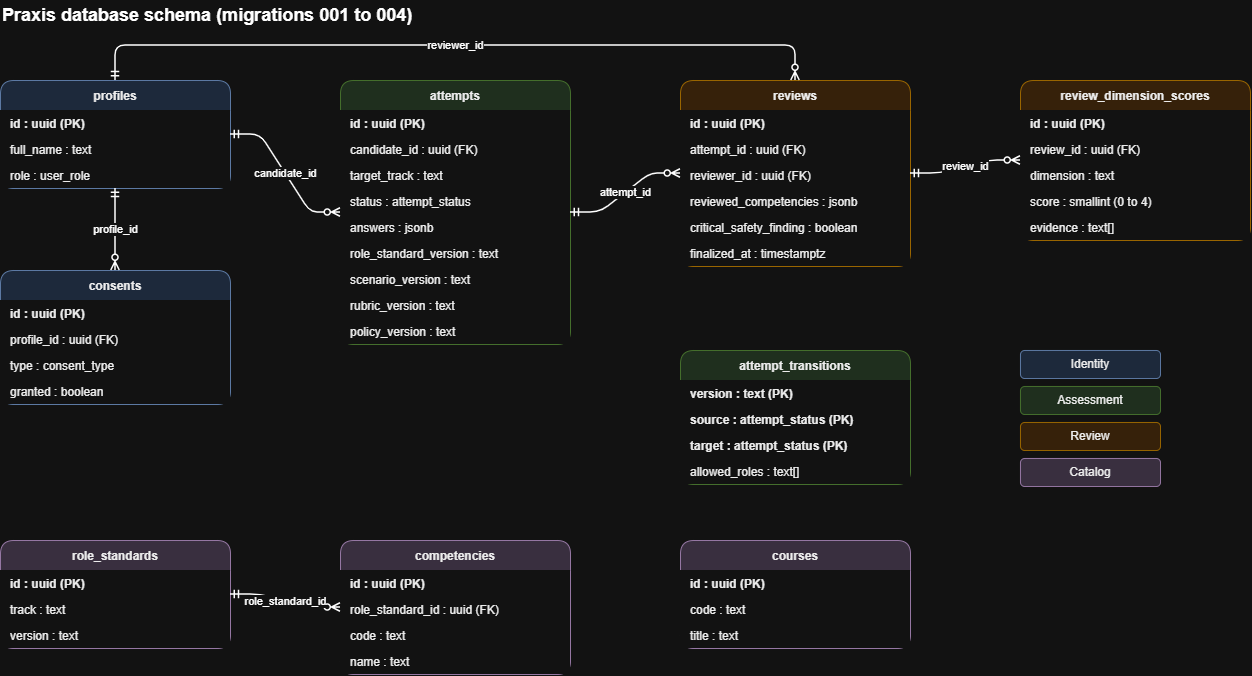

The diagram above was exported from draw.io. Its source (the exported page's mxGraphModel, read from the mxfile embedded in the PNG):
<mxGraphModel dx="1288" dy="1660" grid="1" gridSize="10" guides="1" tooltips="1" connect="1" arrows="1" fold="1" page="1" pageScale="1" pageWidth="1400" pageHeight="900" math="0" shadow="0">
  <root>
    <mxCell id="0" />
    <mxCell id="1" parent="0" />
    <mxCell id="title" parent="1" style="text;html=1;align=left;verticalAlign=middle;fontSize=18;fontStyle=1;" value="Praxis database schema (migrations 001 to 004)" vertex="1">
      <mxGeometry height="30" width="600" x="40" y="-20" as="geometry" />
    </mxCell>
    <mxCell id="t_profiles" parent="1" style="swimlane;fontStyle=1;childLayout=stackLayout;horizontal=1;startSize=30;horizontalStack=0;resizeParent=1;resizeParentMax=0;resizeLast=0;collapsible=0;marginBottom=0;fillColor=#dae8fc;strokeColor=#6c8ebf;fontColor=#000000;rounded=1;" value="profiles" vertex="1">
      <mxGeometry height="108" width="230" x="40" y="60" as="geometry" />
    </mxCell>
    <mxCell id="t_profiles_r0" parent="t_profiles" style="text;strokeColor=none;fillColor=#ffffff;align=left;verticalAlign=middle;spacingLeft=8;spacingRight=4;overflow=hidden;rotatable=0;points=[[0,0.5],[1,0.5]];portConstraint=eastwest;fontColor=#000000;fontStyle=1;" value="id : uuid (PK)" vertex="1">
      <mxGeometry height="26" width="230" y="30" as="geometry" />
    </mxCell>
    <mxCell id="t_profiles_r1" parent="t_profiles" style="text;strokeColor=none;fillColor=#ffffff;align=left;verticalAlign=middle;spacingLeft=8;spacingRight=4;overflow=hidden;rotatable=0;points=[[0,0.5],[1,0.5]];portConstraint=eastwest;fontColor=#000000;" value="full_name : text" vertex="1">
      <mxGeometry height="26" width="230" y="56" as="geometry" />
    </mxCell>
    <mxCell id="t_profiles_r2" parent="t_profiles" style="text;strokeColor=none;fillColor=#ffffff;align=left;verticalAlign=middle;spacingLeft=8;spacingRight=4;overflow=hidden;rotatable=0;points=[[0,0.5],[1,0.5]];portConstraint=eastwest;fontColor=#000000;" value="role : user_role" vertex="1">
      <mxGeometry height="26" width="230" y="82" as="geometry" />
    </mxCell>
    <mxCell id="t_consents" parent="1" style="swimlane;fontStyle=1;childLayout=stackLayout;horizontal=1;startSize=30;horizontalStack=0;resizeParent=1;resizeParentMax=0;resizeLast=0;collapsible=0;marginBottom=0;fillColor=#dae8fc;strokeColor=#6c8ebf;fontColor=#000000;rounded=1;" value="consents" vertex="1">
      <mxGeometry height="134" width="230" x="40" y="250" as="geometry" />
    </mxCell>
    <mxCell id="t_consents_r0" parent="t_consents" style="text;strokeColor=none;fillColor=#ffffff;align=left;verticalAlign=middle;spacingLeft=8;spacingRight=4;overflow=hidden;rotatable=0;points=[[0,0.5],[1,0.5]];portConstraint=eastwest;fontColor=#000000;fontStyle=1;" value="id : uuid (PK)" vertex="1">
      <mxGeometry height="26" width="230" y="30" as="geometry" />
    </mxCell>
    <mxCell id="t_consents_r1" parent="t_consents" style="text;strokeColor=none;fillColor=#ffffff;align=left;verticalAlign=middle;spacingLeft=8;spacingRight=4;overflow=hidden;rotatable=0;points=[[0,0.5],[1,0.5]];portConstraint=eastwest;fontColor=#000000;" value="profile_id : uuid (FK)" vertex="1">
      <mxGeometry height="26" width="230" y="56" as="geometry" />
    </mxCell>
    <mxCell id="t_consents_r2" parent="t_consents" style="text;strokeColor=none;fillColor=#ffffff;align=left;verticalAlign=middle;spacingLeft=8;spacingRight=4;overflow=hidden;rotatable=0;points=[[0,0.5],[1,0.5]];portConstraint=eastwest;fontColor=#000000;" value="type : consent_type" vertex="1">
      <mxGeometry height="26" width="230" y="82" as="geometry" />
    </mxCell>
    <mxCell id="t_consents_r3" parent="t_consents" style="text;strokeColor=none;fillColor=#ffffff;align=left;verticalAlign=middle;spacingLeft=8;spacingRight=4;overflow=hidden;rotatable=0;points=[[0,0.5],[1,0.5]];portConstraint=eastwest;fontColor=#000000;" value="granted : boolean" vertex="1">
      <mxGeometry height="26" width="230" y="108" as="geometry" />
    </mxCell>
    <mxCell id="t_attempts" parent="1" style="swimlane;fontStyle=1;childLayout=stackLayout;horizontal=1;startSize=30;horizontalStack=0;resizeParent=1;resizeParentMax=0;resizeLast=0;collapsible=0;marginBottom=0;fillColor=#d5e8d4;strokeColor=#82b366;fontColor=#000000;rounded=1;" value="attempts" vertex="1">
      <mxGeometry height="264" width="230" x="380" y="60" as="geometry" />
    </mxCell>
    <mxCell id="t_attempts_r0" parent="t_attempts" style="text;strokeColor=none;fillColor=#ffffff;align=left;verticalAlign=middle;spacingLeft=8;spacingRight=4;overflow=hidden;rotatable=0;points=[[0,0.5],[1,0.5]];portConstraint=eastwest;fontColor=#000000;fontStyle=1;" value="id : uuid (PK)" vertex="1">
      <mxGeometry height="26" width="230" y="30" as="geometry" />
    </mxCell>
    <mxCell id="t_attempts_r1" parent="t_attempts" style="text;strokeColor=none;fillColor=#ffffff;align=left;verticalAlign=middle;spacingLeft=8;spacingRight=4;overflow=hidden;rotatable=0;points=[[0,0.5],[1,0.5]];portConstraint=eastwest;fontColor=#000000;" value="candidate_id : uuid (FK)" vertex="1">
      <mxGeometry height="26" width="230" y="56" as="geometry" />
    </mxCell>
    <mxCell id="t_attempts_r2" parent="t_attempts" style="text;strokeColor=none;fillColor=#ffffff;align=left;verticalAlign=middle;spacingLeft=8;spacingRight=4;overflow=hidden;rotatable=0;points=[[0,0.5],[1,0.5]];portConstraint=eastwest;fontColor=#000000;" value="target_track : text" vertex="1">
      <mxGeometry height="26" width="230" y="82" as="geometry" />
    </mxCell>
    <mxCell id="t_attempts_r3" parent="t_attempts" style="text;strokeColor=none;fillColor=#ffffff;align=left;verticalAlign=middle;spacingLeft=8;spacingRight=4;overflow=hidden;rotatable=0;points=[[0,0.5],[1,0.5]];portConstraint=eastwest;fontColor=#000000;" value="status : attempt_status" vertex="1">
      <mxGeometry height="26" width="230" y="108" as="geometry" />
    </mxCell>
    <mxCell id="t_attempts_r4" parent="t_attempts" style="text;strokeColor=none;fillColor=#ffffff;align=left;verticalAlign=middle;spacingLeft=8;spacingRight=4;overflow=hidden;rotatable=0;points=[[0,0.5],[1,0.5]];portConstraint=eastwest;fontColor=#000000;" value="answers : jsonb" vertex="1">
      <mxGeometry height="26" width="230" y="134" as="geometry" />
    </mxCell>
    <mxCell id="t_attempts_r5" parent="t_attempts" style="text;strokeColor=none;fillColor=#ffffff;align=left;verticalAlign=middle;spacingLeft=8;spacingRight=4;overflow=hidden;rotatable=0;points=[[0,0.5],[1,0.5]];portConstraint=eastwest;fontColor=#000000;" value="role_standard_version : text" vertex="1">
      <mxGeometry height="26" width="230" y="160" as="geometry" />
    </mxCell>
    <mxCell id="t_attempts_r6" parent="t_attempts" style="text;strokeColor=none;fillColor=#ffffff;align=left;verticalAlign=middle;spacingLeft=8;spacingRight=4;overflow=hidden;rotatable=0;points=[[0,0.5],[1,0.5]];portConstraint=eastwest;fontColor=#000000;" value="scenario_version : text" vertex="1">
      <mxGeometry height="26" width="230" y="186" as="geometry" />
    </mxCell>
    <mxCell id="t_attempts_r7" parent="t_attempts" style="text;strokeColor=none;fillColor=#ffffff;align=left;verticalAlign=middle;spacingLeft=8;spacingRight=4;overflow=hidden;rotatable=0;points=[[0,0.5],[1,0.5]];portConstraint=eastwest;fontColor=#000000;" value="rubric_version : text" vertex="1">
      <mxGeometry height="26" width="230" y="212" as="geometry" />
    </mxCell>
    <mxCell id="t_attempts_r8" parent="t_attempts" style="text;strokeColor=none;fillColor=#ffffff;align=left;verticalAlign=middle;spacingLeft=8;spacingRight=4;overflow=hidden;rotatable=0;points=[[0,0.5],[1,0.5]];portConstraint=eastwest;fontColor=#000000;" value="policy_version : text" vertex="1">
      <mxGeometry height="26" width="230" y="238" as="geometry" />
    </mxCell>
    <mxCell id="t_attempt_transitions" parent="1" style="swimlane;fontStyle=1;childLayout=stackLayout;horizontal=1;startSize=30;horizontalStack=0;resizeParent=1;resizeParentMax=0;resizeLast=0;collapsible=0;marginBottom=0;fillColor=#d5e8d4;strokeColor=#82b366;fontColor=#000000;rounded=1;" value="attempt_transitions" vertex="1">
      <mxGeometry height="134" width="230" x="720" y="330" as="geometry" />
    </mxCell>
    <mxCell id="t_attempt_transitions_r0" parent="t_attempt_transitions" style="text;strokeColor=none;fillColor=#ffffff;align=left;verticalAlign=middle;spacingLeft=8;spacingRight=4;overflow=hidden;rotatable=0;points=[[0,0.5],[1,0.5]];portConstraint=eastwest;fontColor=#000000;fontStyle=1;" value="version : text (PK)" vertex="1">
      <mxGeometry height="26" width="230" y="30" as="geometry" />
    </mxCell>
    <mxCell id="t_attempt_transitions_r1" parent="t_attempt_transitions" style="text;strokeColor=none;fillColor=#ffffff;align=left;verticalAlign=middle;spacingLeft=8;spacingRight=4;overflow=hidden;rotatable=0;points=[[0,0.5],[1,0.5]];portConstraint=eastwest;fontColor=#000000;fontStyle=1;" value="source : attempt_status (PK)" vertex="1">
      <mxGeometry height="26" width="230" y="56" as="geometry" />
    </mxCell>
    <mxCell id="t_attempt_transitions_r2" parent="t_attempt_transitions" style="text;strokeColor=none;fillColor=#ffffff;align=left;verticalAlign=middle;spacingLeft=8;spacingRight=4;overflow=hidden;rotatable=0;points=[[0,0.5],[1,0.5]];portConstraint=eastwest;fontColor=#000000;fontStyle=1;" value="target : attempt_status (PK)" vertex="1">
      <mxGeometry height="26" width="230" y="82" as="geometry" />
    </mxCell>
    <mxCell id="t_attempt_transitions_r3" parent="t_attempt_transitions" style="text;strokeColor=none;fillColor=#ffffff;align=left;verticalAlign=middle;spacingLeft=8;spacingRight=4;overflow=hidden;rotatable=0;points=[[0,0.5],[1,0.5]];portConstraint=eastwest;fontColor=#000000;" value="allowed_roles : text[]" vertex="1">
      <mxGeometry height="26" width="230" y="108" as="geometry" />
    </mxCell>
    <mxCell id="t_reviews" parent="1" style="swimlane;fontStyle=1;childLayout=stackLayout;horizontal=1;startSize=30;horizontalStack=0;resizeParent=1;resizeParentMax=0;resizeLast=0;collapsible=0;marginBottom=0;fillColor=#ffe6cc;strokeColor=#d79b00;fontColor=#000000;rounded=1;" value="reviews" vertex="1">
      <mxGeometry height="186" width="230" x="720" y="60" as="geometry" />
    </mxCell>
    <mxCell id="t_reviews_r0" parent="t_reviews" style="text;strokeColor=none;fillColor=#ffffff;align=left;verticalAlign=middle;spacingLeft=8;spacingRight=4;overflow=hidden;rotatable=0;points=[[0,0.5],[1,0.5]];portConstraint=eastwest;fontColor=#000000;fontStyle=1;" value="id : uuid (PK)" vertex="1">
      <mxGeometry height="26" width="230" y="30" as="geometry" />
    </mxCell>
    <mxCell id="t_reviews_r1" parent="t_reviews" style="text;strokeColor=none;fillColor=#ffffff;align=left;verticalAlign=middle;spacingLeft=8;spacingRight=4;overflow=hidden;rotatable=0;points=[[0,0.5],[1,0.5]];portConstraint=eastwest;fontColor=#000000;" value="attempt_id : uuid (FK)" vertex="1">
      <mxGeometry height="26" width="230" y="56" as="geometry" />
    </mxCell>
    <mxCell id="t_reviews_r2" parent="t_reviews" style="text;strokeColor=none;fillColor=#ffffff;align=left;verticalAlign=middle;spacingLeft=8;spacingRight=4;overflow=hidden;rotatable=0;points=[[0,0.5],[1,0.5]];portConstraint=eastwest;fontColor=#000000;" value="reviewer_id : uuid (FK)" vertex="1">
      <mxGeometry height="26" width="230" y="82" as="geometry" />
    </mxCell>
    <mxCell id="t_reviews_r3" parent="t_reviews" style="text;strokeColor=none;fillColor=#ffffff;align=left;verticalAlign=middle;spacingLeft=8;spacingRight=4;overflow=hidden;rotatable=0;points=[[0,0.5],[1,0.5]];portConstraint=eastwest;fontColor=#000000;" value="reviewed_competencies : jsonb" vertex="1">
      <mxGeometry height="26" width="230" y="108" as="geometry" />
    </mxCell>
    <mxCell id="t_reviews_r4" parent="t_reviews" style="text;strokeColor=none;fillColor=#ffffff;align=left;verticalAlign=middle;spacingLeft=8;spacingRight=4;overflow=hidden;rotatable=0;points=[[0,0.5],[1,0.5]];portConstraint=eastwest;fontColor=#000000;" value="critical_safety_finding : boolean" vertex="1">
      <mxGeometry height="26" width="230" y="134" as="geometry" />
    </mxCell>
    <mxCell id="t_reviews_r5" parent="t_reviews" style="text;strokeColor=none;fillColor=#ffffff;align=left;verticalAlign=middle;spacingLeft=8;spacingRight=4;overflow=hidden;rotatable=0;points=[[0,0.5],[1,0.5]];portConstraint=eastwest;fontColor=#000000;" value="finalized_at : timestamptz" vertex="1">
      <mxGeometry height="26" width="230" y="160" as="geometry" />
    </mxCell>
    <mxCell id="t_review_dimension_scores" parent="1" style="swimlane;fontStyle=1;childLayout=stackLayout;horizontal=1;startSize=30;horizontalStack=0;resizeParent=1;resizeParentMax=0;resizeLast=0;collapsible=0;marginBottom=0;fillColor=#ffe6cc;strokeColor=#d79b00;fontColor=#000000;rounded=1;" value="review_dimension_scores" vertex="1">
      <mxGeometry height="160" width="230" x="1060" y="60" as="geometry" />
    </mxCell>
    <mxCell id="t_review_dimension_scores_r0" parent="t_review_dimension_scores" style="text;strokeColor=none;fillColor=#ffffff;align=left;verticalAlign=middle;spacingLeft=8;spacingRight=4;overflow=hidden;rotatable=0;points=[[0,0.5],[1,0.5]];portConstraint=eastwest;fontColor=#000000;fontStyle=1;" value="id : uuid (PK)" vertex="1">
      <mxGeometry height="26" width="230" y="30" as="geometry" />
    </mxCell>
    <mxCell id="t_review_dimension_scores_r1" parent="t_review_dimension_scores" style="text;strokeColor=none;fillColor=#ffffff;align=left;verticalAlign=middle;spacingLeft=8;spacingRight=4;overflow=hidden;rotatable=0;points=[[0,0.5],[1,0.5]];portConstraint=eastwest;fontColor=#000000;" value="review_id : uuid (FK)" vertex="1">
      <mxGeometry height="26" width="230" y="56" as="geometry" />
    </mxCell>
    <mxCell id="t_review_dimension_scores_r2" parent="t_review_dimension_scores" style="text;strokeColor=none;fillColor=#ffffff;align=left;verticalAlign=middle;spacingLeft=8;spacingRight=4;overflow=hidden;rotatable=0;points=[[0,0.5],[1,0.5]];portConstraint=eastwest;fontColor=#000000;" value="dimension : text" vertex="1">
      <mxGeometry height="26" width="230" y="82" as="geometry" />
    </mxCell>
    <mxCell id="t_review_dimension_scores_r3" parent="t_review_dimension_scores" style="text;strokeColor=none;fillColor=#ffffff;align=left;verticalAlign=middle;spacingLeft=8;spacingRight=4;overflow=hidden;rotatable=0;points=[[0,0.5],[1,0.5]];portConstraint=eastwest;fontColor=#000000;" value="score : smallint (0 to 4)" vertex="1">
      <mxGeometry height="26" width="230" y="108" as="geometry" />
    </mxCell>
    <mxCell id="t_review_dimension_scores_r4" parent="t_review_dimension_scores" style="text;strokeColor=none;fillColor=#ffffff;align=left;verticalAlign=middle;spacingLeft=8;spacingRight=4;overflow=hidden;rotatable=0;points=[[0,0.5],[1,0.5]];portConstraint=eastwest;fontColor=#000000;" value="evidence : text[]" vertex="1">
      <mxGeometry height="26" width="230" y="134" as="geometry" />
    </mxCell>
    <mxCell id="t_role_standards" parent="1" style="swimlane;fontStyle=1;childLayout=stackLayout;horizontal=1;startSize=30;horizontalStack=0;resizeParent=1;resizeParentMax=0;resizeLast=0;collapsible=0;marginBottom=0;fillColor=#e1d5e7;strokeColor=#9673a6;fontColor=#000000;rounded=1;" value="role_standards" vertex="1">
      <mxGeometry height="108" width="230" x="40" y="520" as="geometry" />
    </mxCell>
    <mxCell id="t_role_standards_r0" parent="t_role_standards" style="text;strokeColor=none;fillColor=#ffffff;align=left;verticalAlign=middle;spacingLeft=8;spacingRight=4;overflow=hidden;rotatable=0;points=[[0,0.5],[1,0.5]];portConstraint=eastwest;fontColor=#000000;fontStyle=1;" value="id : uuid (PK)" vertex="1">
      <mxGeometry height="26" width="230" y="30" as="geometry" />
    </mxCell>
    <mxCell id="t_role_standards_r1" parent="t_role_standards" style="text;strokeColor=none;fillColor=#ffffff;align=left;verticalAlign=middle;spacingLeft=8;spacingRight=4;overflow=hidden;rotatable=0;points=[[0,0.5],[1,0.5]];portConstraint=eastwest;fontColor=#000000;" value="track : text" vertex="1">
      <mxGeometry height="26" width="230" y="56" as="geometry" />
    </mxCell>
    <mxCell id="t_role_standards_r2" parent="t_role_standards" style="text;strokeColor=none;fillColor=#ffffff;align=left;verticalAlign=middle;spacingLeft=8;spacingRight=4;overflow=hidden;rotatable=0;points=[[0,0.5],[1,0.5]];portConstraint=eastwest;fontColor=#000000;" value="version : text" vertex="1">
      <mxGeometry height="26" width="230" y="82" as="geometry" />
    </mxCell>
    <mxCell id="t_competencies" parent="1" style="swimlane;fontStyle=1;childLayout=stackLayout;horizontal=1;startSize=30;horizontalStack=0;resizeParent=1;resizeParentMax=0;resizeLast=0;collapsible=0;marginBottom=0;fillColor=#e1d5e7;strokeColor=#9673a6;fontColor=#000000;rounded=1;" value="competencies" vertex="1">
      <mxGeometry height="134" width="230" x="380" y="520" as="geometry" />
    </mxCell>
    <mxCell id="t_competencies_r0" parent="t_competencies" style="text;strokeColor=none;fillColor=#ffffff;align=left;verticalAlign=middle;spacingLeft=8;spacingRight=4;overflow=hidden;rotatable=0;points=[[0,0.5],[1,0.5]];portConstraint=eastwest;fontColor=#000000;fontStyle=1;" value="id : uuid (PK)" vertex="1">
      <mxGeometry height="26" width="230" y="30" as="geometry" />
    </mxCell>
    <mxCell id="t_competencies_r1" parent="t_competencies" style="text;strokeColor=none;fillColor=#ffffff;align=left;verticalAlign=middle;spacingLeft=8;spacingRight=4;overflow=hidden;rotatable=0;points=[[0,0.5],[1,0.5]];portConstraint=eastwest;fontColor=#000000;" value="role_standard_id : uuid (FK)" vertex="1">
      <mxGeometry height="26" width="230" y="56" as="geometry" />
    </mxCell>
    <mxCell id="t_competencies_r2" parent="t_competencies" style="text;strokeColor=none;fillColor=#ffffff;align=left;verticalAlign=middle;spacingLeft=8;spacingRight=4;overflow=hidden;rotatable=0;points=[[0,0.5],[1,0.5]];portConstraint=eastwest;fontColor=#000000;" value="code : text" vertex="1">
      <mxGeometry height="26" width="230" y="82" as="geometry" />
    </mxCell>
    <mxCell id="t_competencies_r3" parent="t_competencies" style="text;strokeColor=none;fillColor=#ffffff;align=left;verticalAlign=middle;spacingLeft=8;spacingRight=4;overflow=hidden;rotatable=0;points=[[0,0.5],[1,0.5]];portConstraint=eastwest;fontColor=#000000;" value="name : text" vertex="1">
      <mxGeometry height="26" width="230" y="108" as="geometry" />
    </mxCell>
    <mxCell id="t_courses" parent="1" style="swimlane;fontStyle=1;childLayout=stackLayout;horizontal=1;startSize=30;horizontalStack=0;resizeParent=1;resizeParentMax=0;resizeLast=0;collapsible=0;marginBottom=0;fillColor=#e1d5e7;strokeColor=#9673a6;fontColor=#000000;rounded=1;" value="courses" vertex="1">
      <mxGeometry height="108" width="230" x="720" y="520" as="geometry" />
    </mxCell>
    <mxCell id="t_courses_r0" parent="t_courses" style="text;strokeColor=none;fillColor=#ffffff;align=left;verticalAlign=middle;spacingLeft=8;spacingRight=4;overflow=hidden;rotatable=0;points=[[0,0.5],[1,0.5]];portConstraint=eastwest;fontColor=#000000;fontStyle=1;" value="id : uuid (PK)" vertex="1">
      <mxGeometry height="26" width="230" y="30" as="geometry" />
    </mxCell>
    <mxCell id="t_courses_r1" parent="t_courses" style="text;strokeColor=none;fillColor=#ffffff;align=left;verticalAlign=middle;spacingLeft=8;spacingRight=4;overflow=hidden;rotatable=0;points=[[0,0.5],[1,0.5]];portConstraint=eastwest;fontColor=#000000;" value="code : text" vertex="1">
      <mxGeometry height="26" width="230" y="56" as="geometry" />
    </mxCell>
    <mxCell id="t_courses_r2" parent="t_courses" style="text;strokeColor=none;fillColor=#ffffff;align=left;verticalAlign=middle;spacingLeft=8;spacingRight=4;overflow=hidden;rotatable=0;points=[[0,0.5],[1,0.5]];portConstraint=eastwest;fontColor=#000000;" value="title : text" vertex="1">
      <mxGeometry height="26" width="230" y="82" as="geometry" />
    </mxCell>
    <mxCell id="e0" edge="1" parent="1" source="t_profiles" style="edgeStyle=orthogonalEdgeStyle;exitX=0.5;exitY=1;entryX=0.5;entryY=0;fontSize=11;html=1;endArrow=ERzeroToMany;startArrow=ERmandOne;endFill=0;startFill=0;strokeWidth=1.5;rounded=1;" target="t_consents" value="profile_id">
      <mxGeometry relative="1" as="geometry" />
    </mxCell>
    <mxCell id="e1" edge="1" parent="1" source="t_profiles" style="edgeStyle=entityRelationEdgeStyle;fontSize=11;html=1;endArrow=ERzeroToMany;startArrow=ERmandOne;endFill=0;startFill=0;strokeWidth=1.5;rounded=1;" target="t_attempts" value="candidate_id">
      <mxGeometry relative="1" as="geometry" />
    </mxCell>
    <mxCell id="e2" edge="1" parent="1" source="t_profiles" style="edgeStyle=orthogonalEdgeStyle;exitX=0.5;exitY=0;entryX=0.5;entryY=0;fontSize=11;html=1;endArrow=ERzeroToMany;startArrow=ERmandOne;endFill=0;startFill=0;strokeWidth=1.5;rounded=1;" target="t_reviews" value="reviewer_id">
      <mxGeometry relative="1" as="geometry">
        <Array as="points">
          <mxPoint x="155" y="25" />
          <mxPoint x="835" y="25" />
        </Array>
      </mxGeometry>
    </mxCell>
    <mxCell id="e3" edge="1" parent="1" source="t_attempts" style="edgeStyle=entityRelationEdgeStyle;fontSize=11;html=1;endArrow=ERzeroToMany;startArrow=ERmandOne;endFill=0;startFill=0;strokeWidth=1.5;rounded=1;" target="t_reviews" value="attempt_id">
      <mxGeometry relative="1" as="geometry" />
    </mxCell>
    <mxCell id="e4" edge="1" parent="1" source="t_reviews" style="edgeStyle=entityRelationEdgeStyle;fontSize=11;html=1;endArrow=ERzeroToMany;startArrow=ERmandOne;endFill=0;startFill=0;strokeWidth=1.5;rounded=1;" target="t_review_dimension_scores" value="review_id">
      <mxGeometry relative="1" as="geometry" />
    </mxCell>
    <mxCell id="e5" edge="1" parent="1" source="t_role_standards" style="edgeStyle=entityRelationEdgeStyle;fontSize=11;html=1;endArrow=ERzeroToMany;startArrow=ERmandOne;endFill=0;startFill=0;strokeWidth=1.5;rounded=1;" target="t_competencies" value="role_standard_id">
      <mxGeometry relative="1" as="geometry" />
    </mxCell>
    <mxCell id="lg0" parent="1" style="rounded=1;whiteSpace=wrap;html=1;fillColor=#dae8fc;strokeColor=#6c8ebf;fontColor=#000000;" value="Identity" vertex="1">
      <mxGeometry height="28" width="140" x="1060" y="330" as="geometry" />
    </mxCell>
    <mxCell id="lg1" parent="1" style="rounded=1;whiteSpace=wrap;html=1;fillColor=#d5e8d4;strokeColor=#82b366;fontColor=#000000;" value="Assessment" vertex="1">
      <mxGeometry height="28" width="140" x="1060" y="366" as="geometry" />
    </mxCell>
    <mxCell id="lg2" parent="1" style="rounded=1;whiteSpace=wrap;html=1;fillColor=#ffe6cc;strokeColor=#d79b00;fontColor=#000000;" value="Review" vertex="1">
      <mxGeometry height="28" width="140" x="1060" y="402" as="geometry" />
    </mxCell>
    <mxCell id="lg3" parent="1" style="rounded=1;whiteSpace=wrap;html=1;fillColor=#e1d5e7;strokeColor=#9673a6;fontColor=#000000;" value="Catalog" vertex="1">
      <mxGeometry height="28" width="140" x="1060" y="438" as="geometry" />
    </mxCell>
  </root>
</mxGraphModel>